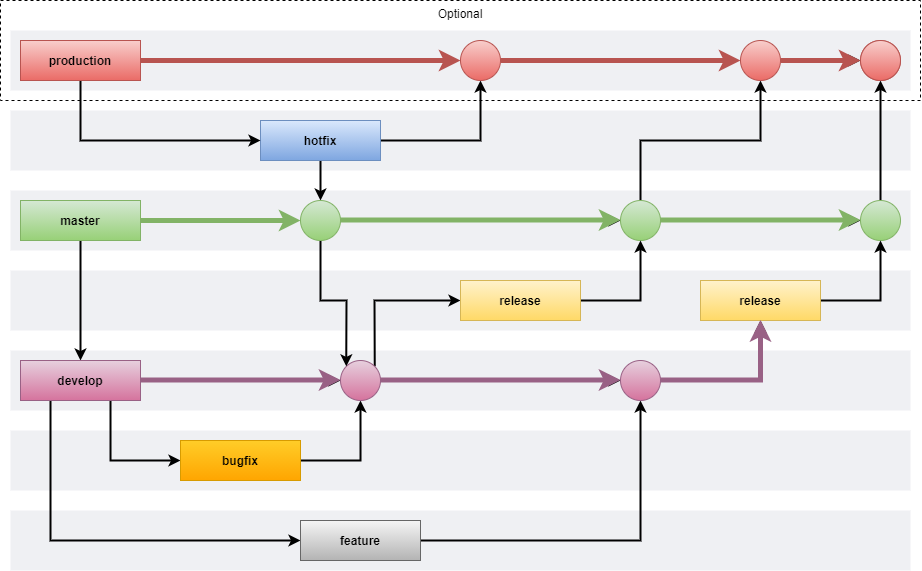

The diagram above was exported from draw.io. Its source (the exported page's mxGraphModel, read from the mxfile embedded in the PNG):
<mxGraphModel dx="1831" dy="1642" grid="1" gridSize="10" guides="1" tooltips="1" connect="1" arrows="1" fold="1" page="1" pageScale="1" pageWidth="850" pageHeight="1100" math="0" shadow="0">
  <root>
    <mxCell id="0" />
    <mxCell id="1" parent="0" />
    <mxCell id="kYicdgID2Apmf9ia_R1u-2" value="Optional" style="fillColor=none;dashed=1;verticalAlign=top;fontStyle=0;" vertex="1" parent="1">
      <mxGeometry x="-100" y="-80" width="920" height="100" as="geometry" />
    </mxCell>
    <mxCell id="VnrEtIwrlLiTd0tLUUzI-50" value="" style="fillColor=#EFF0F3;strokeColor=none;dashed=0;verticalAlign=top;fontStyle=1;fontColor=#232F3D;" parent="1" vertex="1">
      <mxGeometry x="-90" y="-50" width="900" height="60" as="geometry" />
    </mxCell>
    <mxCell id="VnrEtIwrlLiTd0tLUUzI-49" value="" style="fillColor=#EFF0F3;strokeColor=none;dashed=0;verticalAlign=top;fontStyle=1;fontColor=#232F3D;" parent="1" vertex="1">
      <mxGeometry x="-90" y="30" width="900" height="60" as="geometry" />
    </mxCell>
    <mxCell id="VnrEtIwrlLiTd0tLUUzI-48" value="" style="fillColor=#EFF0F3;strokeColor=none;dashed=0;verticalAlign=top;fontStyle=1;fontColor=#232F3D;" parent="1" vertex="1">
      <mxGeometry x="-90" y="430" width="900" height="60" as="geometry" />
    </mxCell>
    <mxCell id="VnrEtIwrlLiTd0tLUUzI-43" value="" style="fillColor=#EFF0F3;strokeColor=none;dashed=0;verticalAlign=top;fontStyle=1;fontColor=#232F3D;" parent="1" vertex="1">
      <mxGeometry x="-90" y="350" width="900" height="60" as="geometry" />
    </mxCell>
    <mxCell id="VnrEtIwrlLiTd0tLUUzI-42" value="" style="fillColor=#EFF0F3;strokeColor=none;dashed=0;verticalAlign=top;fontStyle=1;fontColor=#232F3D;" parent="1" vertex="1">
      <mxGeometry x="-90" y="110" width="900" height="60" as="geometry" />
    </mxCell>
    <mxCell id="VnrEtIwrlLiTd0tLUUzI-39" value="" style="fillColor=#EFF0F3;strokeColor=none;dashed=0;verticalAlign=top;fontStyle=1;fontColor=#232F3D;" parent="1" vertex="1">
      <mxGeometry x="-90" y="190" width="900" height="60" as="geometry" />
    </mxCell>
    <mxCell id="VnrEtIwrlLiTd0tLUUzI-38" value="" style="fillColor=#EFF0F3;strokeColor=none;dashed=0;verticalAlign=top;fontStyle=1;fontColor=#232F3D;" parent="1" vertex="1">
      <mxGeometry x="-90" y="270" width="900" height="60" as="geometry" />
    </mxCell>
    <mxCell id="VnrEtIwrlLiTd0tLUUzI-3" style="edgeStyle=orthogonalEdgeStyle;rounded=0;orthogonalLoop=1;jettySize=auto;html=1;strokeWidth=5;startArrow=none;exitX=1;exitY=0.5;exitDx=0;exitDy=0;entryX=0;entryY=0.5;entryDx=0;entryDy=0;fillColor=#d5e8d4;gradientColor=#97d077;strokeColor=#82b366;fontStyle=1" parent="1" source="VnrEtIwrlLiTd0tLUUzI-1" target="VnrEtIwrlLiTd0tLUUzI-12" edge="1">
      <mxGeometry relative="1" as="geometry">
        <mxPoint x="150" y="190" as="sourcePoint" />
        <mxPoint x="120" y="210" as="targetPoint" />
      </mxGeometry>
    </mxCell>
    <mxCell id="VnrEtIwrlLiTd0tLUUzI-18" style="edgeStyle=orthogonalEdgeStyle;rounded=0;orthogonalLoop=1;jettySize=auto;html=1;entryX=0.5;entryY=0;entryDx=0;entryDy=0;strokeWidth=2;exitX=0.5;exitY=1;exitDx=0;exitDy=0;fontStyle=1" parent="1" source="VnrEtIwrlLiTd0tLUUzI-1" target="VnrEtIwrlLiTd0tLUUzI-5" edge="1">
      <mxGeometry relative="1" as="geometry" />
    </mxCell>
    <mxCell id="VnrEtIwrlLiTd0tLUUzI-1" value="master" style="rounded=0;whiteSpace=wrap;html=1;fillColor=#d5e8d4;gradientColor=#97d077;strokeColor=#82b366;fontStyle=1" parent="1" vertex="1">
      <mxGeometry x="-80" y="120" width="120" height="40" as="geometry" />
    </mxCell>
    <mxCell id="VnrEtIwrlLiTd0tLUUzI-11" style="edgeStyle=orthogonalEdgeStyle;rounded=0;orthogonalLoop=1;jettySize=auto;html=1;entryX=0.5;entryY=1;entryDx=0;entryDy=0;exitX=1;exitY=0.5;exitDx=0;exitDy=0;strokeWidth=2;fontStyle=1" parent="1" source="VnrEtIwrlLiTd0tLUUzI-4" target="VnrEtIwrlLiTd0tLUUzI-8" edge="1">
      <mxGeometry relative="1" as="geometry" />
    </mxCell>
    <mxCell id="VnrEtIwrlLiTd0tLUUzI-35" style="edgeStyle=orthogonalEdgeStyle;rounded=0;orthogonalLoop=1;jettySize=auto;html=1;entryX=0.5;entryY=0;entryDx=0;entryDy=0;strokeWidth=2;fontStyle=1" parent="1" source="VnrEtIwrlLiTd0tLUUzI-4" target="VnrEtIwrlLiTd0tLUUzI-12" edge="1">
      <mxGeometry relative="1" as="geometry" />
    </mxCell>
    <mxCell id="VnrEtIwrlLiTd0tLUUzI-4" value="hotfix" style="rounded=0;whiteSpace=wrap;html=1;fillColor=#dae8fc;gradientColor=#7ea6e0;strokeColor=#6c8ebf;fontStyle=1" parent="1" vertex="1">
      <mxGeometry x="160" y="40" width="120" height="40" as="geometry" />
    </mxCell>
    <mxCell id="VnrEtIwrlLiTd0tLUUzI-20" style="edgeStyle=orthogonalEdgeStyle;rounded=0;orthogonalLoop=1;jettySize=auto;html=1;strokeWidth=2;exitX=0.75;exitY=1;exitDx=0;exitDy=0;entryX=0;entryY=0.5;entryDx=0;entryDy=0;fontStyle=1" parent="1" source="VnrEtIwrlLiTd0tLUUzI-5" target="VnrEtIwrlLiTd0tLUUzI-19" edge="1">
      <mxGeometry relative="1" as="geometry" />
    </mxCell>
    <mxCell id="VnrEtIwrlLiTd0tLUUzI-22" style="edgeStyle=orthogonalEdgeStyle;rounded=0;orthogonalLoop=1;jettySize=auto;html=1;entryX=0;entryY=0.5;entryDx=0;entryDy=0;strokeWidth=2;fontStyle=1" parent="1" source="VnrEtIwrlLiTd0tLUUzI-5" target="VnrEtIwrlLiTd0tLUUzI-21" edge="1">
      <mxGeometry relative="1" as="geometry" />
    </mxCell>
    <mxCell id="VnrEtIwrlLiTd0tLUUzI-25" style="edgeStyle=orthogonalEdgeStyle;rounded=0;orthogonalLoop=1;jettySize=auto;html=1;entryX=0;entryY=0.5;entryDx=0;entryDy=0;strokeWidth=2;exitX=0.25;exitY=1;exitDx=0;exitDy=0;fontStyle=1" parent="1" source="VnrEtIwrlLiTd0tLUUzI-5" target="VnrEtIwrlLiTd0tLUUzI-24" edge="1">
      <mxGeometry relative="1" as="geometry">
        <Array as="points">
          <mxPoint x="-50" y="460" />
        </Array>
      </mxGeometry>
    </mxCell>
    <mxCell id="VnrEtIwrlLiTd0tLUUzI-5" value="develop" style="rounded=0;whiteSpace=wrap;html=1;fillColor=#e6d0de;gradientColor=#d5739d;strokeColor=#996185;fontStyle=1" parent="1" vertex="1">
      <mxGeometry x="-80" y="280" width="120" height="40" as="geometry" />
    </mxCell>
    <mxCell id="VnrEtIwrlLiTd0tLUUzI-9" style="edgeStyle=orthogonalEdgeStyle;rounded=0;orthogonalLoop=1;jettySize=auto;html=1;entryX=0;entryY=0.5;entryDx=0;entryDy=0;strokeWidth=5;fillColor=#f8cecc;gradientColor=#ea6b66;strokeColor=#b85450;fontStyle=1" parent="1" source="VnrEtIwrlLiTd0tLUUzI-6" target="VnrEtIwrlLiTd0tLUUzI-8" edge="1">
      <mxGeometry relative="1" as="geometry" />
    </mxCell>
    <mxCell id="VnrEtIwrlLiTd0tLUUzI-10" style="edgeStyle=orthogonalEdgeStyle;rounded=0;orthogonalLoop=1;jettySize=auto;html=1;entryX=0;entryY=0.5;entryDx=0;entryDy=0;exitX=0.5;exitY=1;exitDx=0;exitDy=0;strokeWidth=2;fontStyle=1" parent="1" source="VnrEtIwrlLiTd0tLUUzI-6" target="VnrEtIwrlLiTd0tLUUzI-4" edge="1">
      <mxGeometry relative="1" as="geometry" />
    </mxCell>
    <mxCell id="VnrEtIwrlLiTd0tLUUzI-6" value="production" style="rounded=0;whiteSpace=wrap;html=1;fillColor=#f8cecc;gradientColor=#ea6b66;strokeColor=#b85450;fontStyle=1" parent="1" vertex="1">
      <mxGeometry x="-80" y="-40" width="120" height="40" as="geometry" />
    </mxCell>
    <mxCell id="VnrEtIwrlLiTd0tLUUzI-15" style="edgeStyle=orthogonalEdgeStyle;rounded=0;orthogonalLoop=1;jettySize=auto;html=1;entryX=0;entryY=0.5;entryDx=0;entryDy=0;strokeWidth=5;fillColor=#f8cecc;gradientColor=#ea6b66;strokeColor=#b85450;fontStyle=1" parent="1" source="VnrEtIwrlLiTd0tLUUzI-8" target="VnrEtIwrlLiTd0tLUUzI-14" edge="1">
      <mxGeometry relative="1" as="geometry" />
    </mxCell>
    <mxCell id="VnrEtIwrlLiTd0tLUUzI-8" value="" style="ellipse;whiteSpace=wrap;html=1;aspect=fixed;fillColor=#f8cecc;gradientColor=#ea6b66;strokeColor=#b85450;fontStyle=1" parent="1" vertex="1">
      <mxGeometry x="360" y="-40" width="40" height="40" as="geometry" />
    </mxCell>
    <mxCell id="VnrEtIwrlLiTd0tLUUzI-17" style="edgeStyle=orthogonalEdgeStyle;rounded=0;orthogonalLoop=1;jettySize=auto;html=1;entryX=0;entryY=0.5;entryDx=0;entryDy=0;strokeWidth=2;fontStyle=1" parent="1" source="VnrEtIwrlLiTd0tLUUzI-12" target="VnrEtIwrlLiTd0tLUUzI-13" edge="1">
      <mxGeometry relative="1" as="geometry" />
    </mxCell>
    <mxCell id="VnrEtIwrlLiTd0tLUUzI-16" style="edgeStyle=orthogonalEdgeStyle;rounded=0;orthogonalLoop=1;jettySize=auto;html=1;strokeWidth=2;exitX=0.5;exitY=0;exitDx=0;exitDy=0;fontStyle=1" parent="1" source="VnrEtIwrlLiTd0tLUUzI-13" target="VnrEtIwrlLiTd0tLUUzI-14" edge="1">
      <mxGeometry relative="1" as="geometry" />
    </mxCell>
    <mxCell id="VnrEtIwrlLiTd0tLUUzI-36" style="edgeStyle=orthogonalEdgeStyle;rounded=0;orthogonalLoop=1;jettySize=auto;html=1;entryX=0;entryY=0.5;entryDx=0;entryDy=0;strokeWidth=2;fontStyle=1" parent="1" source="VnrEtIwrlLiTd0tLUUzI-13" target="VnrEtIwrlLiTd0tLUUzI-33" edge="1">
      <mxGeometry relative="1" as="geometry" />
    </mxCell>
    <mxCell id="VnrEtIwrlLiTd0tLUUzI-13" value="" style="ellipse;whiteSpace=wrap;html=1;aspect=fixed;fillColor=#d5e8d4;gradientColor=#97d077;strokeColor=#82b366;fontStyle=1" parent="1" vertex="1">
      <mxGeometry x="520" y="120" width="40" height="40" as="geometry" />
    </mxCell>
    <mxCell id="VnrEtIwrlLiTd0tLUUzI-54" style="edgeStyle=orthogonalEdgeStyle;rounded=0;orthogonalLoop=1;jettySize=auto;html=1;entryX=0;entryY=0.5;entryDx=0;entryDy=0;strokeWidth=2;fontStyle=1" parent="1" source="VnrEtIwrlLiTd0tLUUzI-14" target="VnrEtIwrlLiTd0tLUUzI-52" edge="1">
      <mxGeometry relative="1" as="geometry" />
    </mxCell>
    <mxCell id="setid46AZ5_Y7ebmjQQA-10" value="" style="edgeStyle=orthogonalEdgeStyle;rounded=0;orthogonalLoop=1;jettySize=auto;html=1;strokeWidth=5;fillColor=#f8cecc;gradientColor=#ea6b66;strokeColor=#b85450;fontStyle=1" parent="1" source="VnrEtIwrlLiTd0tLUUzI-14" target="setid46AZ5_Y7ebmjQQA-9" edge="1">
      <mxGeometry relative="1" as="geometry" />
    </mxCell>
    <mxCell id="VnrEtIwrlLiTd0tLUUzI-14" value="" style="ellipse;whiteSpace=wrap;html=1;aspect=fixed;fillColor=#f8cecc;gradientColor=#ea6b66;strokeColor=#b85450;fontStyle=1" parent="1" vertex="1">
      <mxGeometry x="640" y="-40" width="40" height="40" as="geometry" />
    </mxCell>
    <mxCell id="VnrEtIwrlLiTd0tLUUzI-23" style="edgeStyle=orthogonalEdgeStyle;rounded=0;orthogonalLoop=1;jettySize=auto;html=1;entryX=0.5;entryY=1;entryDx=0;entryDy=0;strokeWidth=2;exitX=1;exitY=0.5;exitDx=0;exitDy=0;fontStyle=1" parent="1" source="VnrEtIwrlLiTd0tLUUzI-19" target="VnrEtIwrlLiTd0tLUUzI-21" edge="1">
      <mxGeometry relative="1" as="geometry" />
    </mxCell>
    <mxCell id="VnrEtIwrlLiTd0tLUUzI-19" value="bugfix" style="rounded=0;whiteSpace=wrap;html=1;fillColor=#ffcd28;gradientColor=#ffa500;strokeColor=#d79b00;fontStyle=1" parent="1" vertex="1">
      <mxGeometry x="80" y="360" width="120" height="40" as="geometry" />
    </mxCell>
    <mxCell id="VnrEtIwrlLiTd0tLUUzI-28" style="edgeStyle=orthogonalEdgeStyle;rounded=0;orthogonalLoop=1;jettySize=auto;html=1;entryX=0;entryY=0.5;entryDx=0;entryDy=0;strokeWidth=2;fontStyle=1" parent="1" source="VnrEtIwrlLiTd0tLUUzI-21" target="VnrEtIwrlLiTd0tLUUzI-26" edge="1">
      <mxGeometry relative="1" as="geometry" />
    </mxCell>
    <mxCell id="VnrEtIwrlLiTd0tLUUzI-31" style="edgeStyle=orthogonalEdgeStyle;rounded=0;orthogonalLoop=1;jettySize=auto;html=1;entryX=0;entryY=0.5;entryDx=0;entryDy=0;strokeWidth=2;exitX=1;exitY=0;exitDx=0;exitDy=0;fontStyle=1" parent="1" source="VnrEtIwrlLiTd0tLUUzI-21" target="VnrEtIwrlLiTd0tLUUzI-30" edge="1">
      <mxGeometry relative="1" as="geometry">
        <Array as="points">
          <mxPoint x="274" y="220" />
        </Array>
      </mxGeometry>
    </mxCell>
    <mxCell id="VnrEtIwrlLiTd0tLUUzI-21" value="" style="ellipse;whiteSpace=wrap;html=1;aspect=fixed;fillColor=#e6d0de;gradientColor=#d5739d;strokeColor=#996185;fontStyle=1" parent="1" vertex="1">
      <mxGeometry x="240" y="280" width="40" height="40" as="geometry" />
    </mxCell>
    <mxCell id="VnrEtIwrlLiTd0tLUUzI-27" style="edgeStyle=orthogonalEdgeStyle;rounded=0;orthogonalLoop=1;jettySize=auto;html=1;entryX=0.5;entryY=1;entryDx=0;entryDy=0;strokeWidth=2;exitX=1;exitY=0.5;exitDx=0;exitDy=0;fontStyle=1" parent="1" source="VnrEtIwrlLiTd0tLUUzI-24" target="VnrEtIwrlLiTd0tLUUzI-26" edge="1">
      <mxGeometry relative="1" as="geometry">
        <mxPoint x="440" y="500" as="sourcePoint" />
        <Array as="points">
          <mxPoint x="540" y="460" />
        </Array>
      </mxGeometry>
    </mxCell>
    <mxCell id="VnrEtIwrlLiTd0tLUUzI-24" value="feature" style="rounded=0;whiteSpace=wrap;html=1;fillColor=#f5f5f5;gradientColor=#b3b3b3;strokeColor=#666666;fontStyle=1" parent="1" vertex="1">
      <mxGeometry x="200" y="440" width="120" height="40" as="geometry" />
    </mxCell>
    <mxCell id="setid46AZ5_Y7ebmjQQA-3" style="edgeStyle=orthogonalEdgeStyle;rounded=0;orthogonalLoop=1;jettySize=auto;html=1;entryX=0.5;entryY=1;entryDx=0;entryDy=0;strokeWidth=2;fontStyle=1" parent="1" source="VnrEtIwrlLiTd0tLUUzI-26" target="setid46AZ5_Y7ebmjQQA-1" edge="1">
      <mxGeometry relative="1" as="geometry" />
    </mxCell>
    <mxCell id="VnrEtIwrlLiTd0tLUUzI-26" value="" style="ellipse;whiteSpace=wrap;html=1;aspect=fixed;fillColor=#e6d0de;gradientColor=#d5739d;strokeColor=#996185;fontStyle=1" parent="1" vertex="1">
      <mxGeometry x="520" y="280" width="40" height="40" as="geometry" />
    </mxCell>
    <mxCell id="VnrEtIwrlLiTd0tLUUzI-32" style="edgeStyle=orthogonalEdgeStyle;rounded=0;orthogonalLoop=1;jettySize=auto;html=1;entryX=0.5;entryY=1;entryDx=0;entryDy=0;strokeWidth=2;exitX=1;exitY=0.5;exitDx=0;exitDy=0;fontStyle=1" parent="1" source="VnrEtIwrlLiTd0tLUUzI-30" target="VnrEtIwrlLiTd0tLUUzI-13" edge="1">
      <mxGeometry relative="1" as="geometry" />
    </mxCell>
    <mxCell id="VnrEtIwrlLiTd0tLUUzI-30" value="release" style="rounded=0;whiteSpace=wrap;html=1;fillColor=#fff2cc;gradientColor=#ffd966;strokeColor=#d6b656;fontStyle=1" parent="1" vertex="1">
      <mxGeometry x="360" y="200" width="120" height="40" as="geometry" />
    </mxCell>
    <mxCell id="VnrEtIwrlLiTd0tLUUzI-53" style="edgeStyle=orthogonalEdgeStyle;rounded=0;orthogonalLoop=1;jettySize=auto;html=1;entryX=0.5;entryY=1;entryDx=0;entryDy=0;strokeWidth=2;fontStyle=1" parent="1" source="VnrEtIwrlLiTd0tLUUzI-33" target="VnrEtIwrlLiTd0tLUUzI-52" edge="1">
      <mxGeometry relative="1" as="geometry" />
    </mxCell>
    <mxCell id="VnrEtIwrlLiTd0tLUUzI-33" value="" style="ellipse;whiteSpace=wrap;html=1;aspect=fixed;fillColor=#d5e8d4;gradientColor=#97d077;strokeColor=#82b366;fontStyle=1" parent="1" vertex="1">
      <mxGeometry x="760" y="120" width="40" height="40" as="geometry" />
    </mxCell>
    <mxCell id="kYicdgID2Apmf9ia_R1u-1" style="edgeStyle=orthogonalEdgeStyle;rounded=0;orthogonalLoop=1;jettySize=auto;html=1;entryX=0;entryY=0;entryDx=0;entryDy=0;strokeWidth=2;" edge="1" parent="1" source="VnrEtIwrlLiTd0tLUUzI-12" target="VnrEtIwrlLiTd0tLUUzI-21">
      <mxGeometry relative="1" as="geometry" />
    </mxCell>
    <mxCell id="VnrEtIwrlLiTd0tLUUzI-12" value="" style="ellipse;whiteSpace=wrap;html=1;aspect=fixed;fillColor=#d5e8d4;gradientColor=#97d077;strokeColor=#82b366;fontStyle=1" parent="1" vertex="1">
      <mxGeometry x="200" y="120" width="40" height="40" as="geometry" />
    </mxCell>
    <mxCell id="VnrEtIwrlLiTd0tLUUzI-52" value="" style="ellipse;whiteSpace=wrap;html=1;aspect=fixed;fillColor=#f8cecc;gradientColor=#ea6b66;strokeColor=#b85450;fontStyle=1" parent="1" vertex="1">
      <mxGeometry x="760" y="-40" width="40" height="40" as="geometry" />
    </mxCell>
    <mxCell id="setid46AZ5_Y7ebmjQQA-2" style="edgeStyle=orthogonalEdgeStyle;rounded=0;orthogonalLoop=1;jettySize=auto;html=1;entryX=0.5;entryY=1;entryDx=0;entryDy=0;strokeWidth=2;fontStyle=1" parent="1" source="setid46AZ5_Y7ebmjQQA-1" target="VnrEtIwrlLiTd0tLUUzI-33" edge="1">
      <mxGeometry relative="1" as="geometry" />
    </mxCell>
    <mxCell id="setid46AZ5_Y7ebmjQQA-1" value="release" style="rounded=0;whiteSpace=wrap;html=1;fillColor=#fff2cc;gradientColor=#ffd966;strokeColor=#d6b656;fontStyle=1" parent="1" vertex="1">
      <mxGeometry x="600" y="200" width="120" height="40" as="geometry" />
    </mxCell>
    <mxCell id="setid46AZ5_Y7ebmjQQA-4" style="edgeStyle=orthogonalEdgeStyle;rounded=0;orthogonalLoop=1;jettySize=auto;html=1;entryX=0;entryY=0.5;entryDx=0;entryDy=0;strokeWidth=5;fillColor=#e6d0de;gradientColor=#d5739d;strokeColor=#996185;fontStyle=1" parent="1" edge="1">
      <mxGeometry relative="1" as="geometry">
        <mxPoint x="280" y="299.5" as="sourcePoint" />
        <mxPoint x="520" y="299.5" as="targetPoint" />
      </mxGeometry>
    </mxCell>
    <mxCell id="setid46AZ5_Y7ebmjQQA-5" style="edgeStyle=orthogonalEdgeStyle;rounded=0;orthogonalLoop=1;jettySize=auto;html=1;entryX=0;entryY=0.5;entryDx=0;entryDy=0;strokeWidth=5;fillColor=#e6d0de;gradientColor=#d5739d;strokeColor=#996185;fontStyle=1" parent="1" edge="1">
      <mxGeometry relative="1" as="geometry">
        <mxPoint x="40" y="299.5" as="sourcePoint" />
        <mxPoint x="240" y="299.5" as="targetPoint" />
      </mxGeometry>
    </mxCell>
    <mxCell id="setid46AZ5_Y7ebmjQQA-6" style="edgeStyle=orthogonalEdgeStyle;rounded=0;orthogonalLoop=1;jettySize=auto;html=1;entryX=0.5;entryY=1;entryDx=0;entryDy=0;strokeWidth=5;fillColor=#e6d0de;gradientColor=#d5739d;strokeColor=#996185;fontStyle=1" parent="1" edge="1">
      <mxGeometry relative="1" as="geometry">
        <mxPoint x="560" y="299.5" as="sourcePoint" />
        <mxPoint x="660" y="239.5" as="targetPoint" />
      </mxGeometry>
    </mxCell>
    <mxCell id="setid46AZ5_Y7ebmjQQA-7" style="edgeStyle=orthogonalEdgeStyle;rounded=0;orthogonalLoop=1;jettySize=auto;html=1;entryX=0;entryY=0.5;entryDx=0;entryDy=0;strokeWidth=5;fillColor=#d5e8d4;gradientColor=#97d077;strokeColor=#82b366;fontStyle=1" parent="1" edge="1">
      <mxGeometry relative="1" as="geometry">
        <mxPoint x="560" y="139.5" as="sourcePoint" />
        <mxPoint x="760" y="139.5" as="targetPoint" />
      </mxGeometry>
    </mxCell>
    <mxCell id="setid46AZ5_Y7ebmjQQA-8" style="edgeStyle=orthogonalEdgeStyle;rounded=0;orthogonalLoop=1;jettySize=auto;html=1;entryX=0;entryY=0.5;entryDx=0;entryDy=0;strokeWidth=5;fillColor=#d5e8d4;gradientColor=#97d077;strokeColor=#82b366;fontStyle=1" parent="1" edge="1">
      <mxGeometry relative="1" as="geometry">
        <mxPoint x="240" y="139.5" as="sourcePoint" />
        <mxPoint x="520" y="139.5" as="targetPoint" />
      </mxGeometry>
    </mxCell>
    <mxCell id="setid46AZ5_Y7ebmjQQA-9" value="" style="ellipse;whiteSpace=wrap;html=1;aspect=fixed;fillColor=#f8cecc;gradientColor=#ea6b66;strokeColor=#b85450;fontStyle=1" parent="1" vertex="1">
      <mxGeometry x="760" y="-40" width="40" height="40" as="geometry" />
    </mxCell>
  </root>
</mxGraphModel>